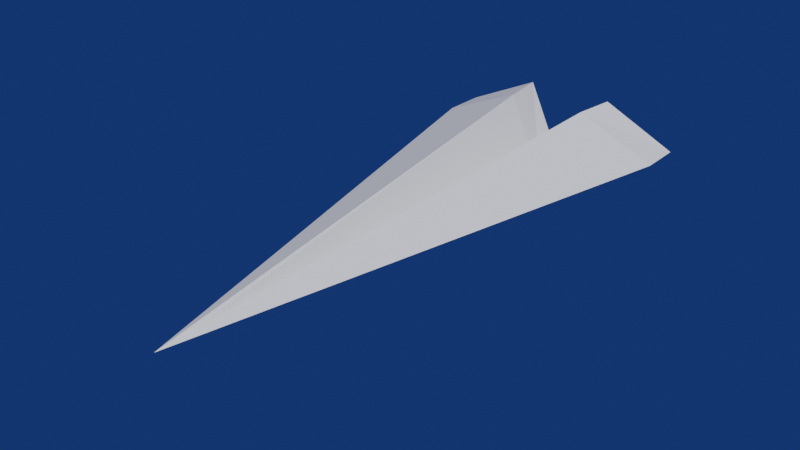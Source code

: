 # Source: paperplane_v1.blend  (saved by Blender 2.90.8; exported with 4.5.12 LTS)
import bpy
from mathutils import Matrix  # noqa: F401  (used for matrix-valued properties, if any)

bpy.ops.wm.read_factory_settings(use_empty=True)
scene = bpy.context.scene
scene.name = 'Scene'

# ---- collections
col_collection = bpy.data.collections.new('Collection'); scene.collection.children.link(col_collection)

# ---- world
world_world = bpy.data.worlds.new('World'); scene.world = world_world
world_world.use_nodes = True; world_world.node_tree.nodes.clear()
_N = world_world.node_tree.nodes; _L = world_world.node_tree.links
n0 = _N.new('ShaderNodeOutputWorld'); n0.name = 'World Output'; n0.location = (300, 300)
n1 = _N.new('ShaderNodeBackground'); n1.name = 'Background'; n1.location = (10, 300)
n1.inputs[0].default_value = (0.002456, 0.01243, 0.05219, 1.0)
n1.inputs[1].default_value = 2.5
_L.new(n1.outputs[0], n0.inputs[0])
n0.is_active_output = True
world_world.color = (0.05088, 0.05088, 0.05088)
world_world.use_sun_shadow = False
world_world.sun_shadow_jitter_overblur = 0.0

# ---- meshes
me_plane_002 = bpy.data.meshes.new('Plane.002')
me_plane_002.from_pydata([(0.4344, 2.0, 0.02373), (-2.566e-05, 0.1016, -0.0007711), (-2.566e-05, 1.997, -0.1917), (-2.566e-05, -0.002386, -0.0001198), (0.1645, 1.997, 0.1527), (0.4367, 1.847, 0.02373), (-2.566e-05, 1.84, -0.1917), (0.145, 1.84, 0.1527), (0.1255, 1.496, 0.106), (0.01374, 1.158, -0.1337)], [], [(7, 5, 0, 4), (6, 7, 4, 2), (1, 3, 7, 6), (3, 5, 7), (8, 3, 9), (8, 5, 3)])
_uv = me_plane_002.uv_layers.new(name='UVMap')
_uv.uv.foreach_set('vector', [0.75, 0.9215, 1.0, 0.9215, 1.0, 1.0, 0.75, 1.0, 0.5, 0.9215, 0.75, 0.9215, 0.75, 1.0, 0.5, 1.0, 0.5, 0.0, 0.75, 0.0, 0.75, 0.9215, 0.5, 0.9215, 0.75, 0.0, 1.0, 0.9215, 0.75, 0.9215, 1.0, 1.0, 0.75, 0.0, 1.0, 1.0, 1.0, 1.0, 1.0, 0.9215, 0.75, 0.0])
me_plane_002.use_remesh_fix_poles = True
me_plane_002.use_remesh_preserve_attributes = False
me_plane_002.use_mirror_vertex_groups = False
me_plane_002.update()

# ---- objects
ob_plane = bpy.data.objects.new('Plane', me_plane_002)

# ---- transforms, parenting, visibility, modifiers, constraints
ob_plane.location = (0.0, -1.656, -0.01736)
ob_plane.scale = (1.101, 1.101, 1.101)
ob_plane.lineart.crease_threshold = 0.0
_m = ob_plane.modifiers.new('Mirror', 'MIRROR')
_m.use_clip = True
_m = ob_plane.modifiers.new('Solidify', 'SOLIDIFY')
_m.thickness = 0.001

# ---- collection membership
col_collection.objects.link(ob_plane)

# ---- scene / render settings (as saved in the file)
scene.frame_start = 1; scene.frame_end = 100; scene.frame_set(74)
scene.render.engine = 'BLENDER_EEVEE_NEXT'
scene.cycles.use_denoising = False
scene.cycles.samples = 128
scene.cycles.sampling_pattern = 'TABULATED_SOBOL'
scene.cycles.use_adaptive_sampling = False
scene.cycles.use_light_tree = False
scene.view_settings.view_transform = 'Filmic'
bpy.context.view_layer.update()

# ---- added for rendering (the .blend has no active camera and no usable light): camera, sun
cam_auto = bpy.data.cameras.new('AutoCamera')
cam_auto.lens = 50.0
cam_auto.sensor_width = 36.0
cam_auto.clip_end = 1000.0
ob_auto_camera = bpy.data.objects.new('AutoCamera', cam_auto)
scene.collection.objects.link(ob_auto_camera)
ob_auto_camera.location = (2.25189, -3.25922, 1.76211)
ob_auto_camera.rotation_euler = (1.09748, -7.21219e-08, 0.694738)
scene.camera = ob_auto_camera
light_auto_sun = bpy.data.lights.new('AutoSun', 'SUN')
light_auto_sun.energy = 3.0
light_auto_sun.angle = 0.0523599
ob_auto_sun = bpy.data.objects.new('AutoSun', light_auto_sun)
scene.collection.objects.link(ob_auto_sun)
ob_auto_sun.rotation_euler = (0.872665, 0.174533, 0.523599)
bpy.context.view_layer.update()
